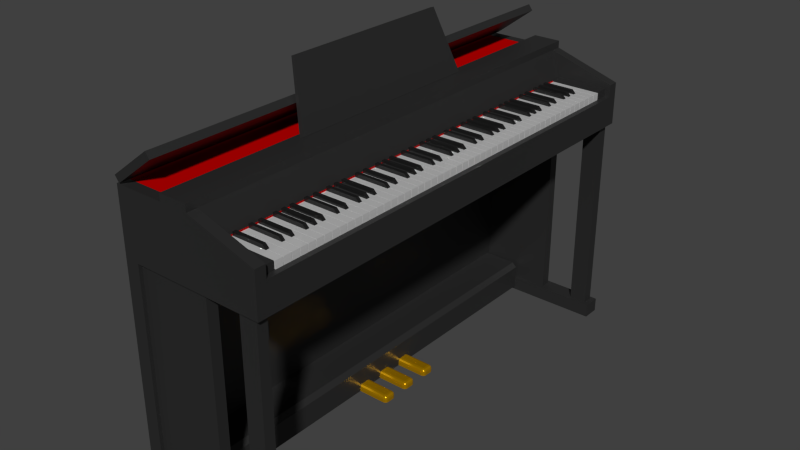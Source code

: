 # Source: piano.blend  (saved by Blender 2.80.75; exported with 4.5.12 LTS)
import bpy
from mathutils import Matrix  # noqa: F401  (used for matrix-valued properties, if any)

bpy.ops.wm.read_factory_settings(use_empty=True)
scene = bpy.context.scene
scene.name = 'Scene'

# ---- collections
col_collection_1 = bpy.data.collections.new('Collection 1'); scene.collection.children.link(col_collection_1)

# ---- materials (node trees are filled in below, after node groups)
mat_body = bpy.data.materials.new('Body')
mat_body.alpha_threshold = 0.0
mat_body.use_transparent_shadow = False
mat_body.diffuse_color = (0.02, 0.02, 0.02, 1.0)
mat_body.roughness = 0.5
mat_pedal = bpy.data.materials.new('Pedal')
mat_pedal.alpha_threshold = 0.0
mat_pedal.use_transparent_shadow = False
mat_pedal.diffuse_color = (0.8, 0.4091, 0.0, 1.0)
mat_pedal.roughness = 0.5
mat_red = bpy.data.materials.new('Red')
mat_red.alpha_threshold = 0.0
mat_red.use_transparent_shadow = False
mat_red.diffuse_color = (0.5, 0.0, 0.0, 1.0)
mat_red.roughness = 0.5
mat_red.specular_intensity = 0.0
mat_blackkey = bpy.data.materials.new('BlackKey')
mat_blackkey.alpha_threshold = 0.0
mat_blackkey.use_transparent_shadow = False
mat_blackkey.diffuse_color = (0.02, 0.02, 0.02, 1.0)
mat_blackkey.roughness = 0.5
mat_whitekey = bpy.data.materials.new('WhiteKey')
mat_whitekey.alpha_threshold = 0.0
mat_whitekey.use_transparent_shadow = False
mat_whitekey.roughness = 0.5

# ---- material node trees
mat_body.use_nodes = True; mat_body.node_tree.nodes.clear()
_N = mat_body.node_tree.nodes; _L = mat_body.node_tree.links
n0 = _N.new('ShaderNodeOutputMaterial'); n0.name = 'Material Output'; n0.location = (300, 300)
n1 = _N.new('ShaderNodeBsdfPrincipled'); n1.name = 'Principled BSDF'; n1.location = (10, 300)
n1.distribution = 'GGX'
n1.subsurface_method = 'BURLEY'
n1.inputs[0].default_value = (0.02, 0.02, 0.02, 1.0)
n1.inputs[3].default_value = 1.45
n1.inputs[27].default_value = (0.0, 0.0, 0.0, 1.0)
n1.inputs[28].default_value = 1.0
_L.new(n1.outputs[0], n0.inputs[0])
n0.is_active_output = True
mat_pedal.use_nodes = True; mat_pedal.node_tree.nodes.clear()
_N = mat_pedal.node_tree.nodes; _L = mat_pedal.node_tree.links
n0 = _N.new('ShaderNodeOutputMaterial'); n0.name = 'Material Output'; n0.location = (300, 300)
n1 = _N.new('ShaderNodeBsdfPrincipled'); n1.name = 'Principled BSDF'; n1.location = (10, 300)
n1.distribution = 'GGX'
n1.subsurface_method = 'BURLEY'
n1.inputs[0].default_value = (0.8, 0.4091, 0.0, 1.0)
n1.inputs[1].default_value = 0.6796
n1.inputs[2].default_value = 0.2379
n1.inputs[3].default_value = 1.45
n1.inputs[27].default_value = (0.0, 0.0, 0.0, 1.0)
n1.inputs[28].default_value = 1.0
_L.new(n1.outputs[0], n0.inputs[0])
n0.is_active_output = True
mat_red.use_nodes = True; mat_red.node_tree.nodes.clear()
_N = mat_red.node_tree.nodes; _L = mat_red.node_tree.links
n0 = _N.new('ShaderNodeOutputMaterial'); n0.name = 'Material Output'; n0.location = (300, 300)
n1 = _N.new('ShaderNodeBsdfPrincipled'); n1.name = 'Principled BSDF'; n1.location = (10, 300)
n1.distribution = 'GGX'
n1.subsurface_method = 'BURLEY'
n1.inputs[0].default_value = (0.5, 0.0, 0.0, 1.0)
n1.inputs[3].default_value = 1.45
n1.inputs[13].default_value = 0.0
n1.inputs[27].default_value = (0.0, 0.0, 0.0, 1.0)
n1.inputs[28].default_value = 1.0
_L.new(n1.outputs[0], n0.inputs[0])
n0.is_active_output = True
mat_blackkey.use_nodes = True; mat_blackkey.node_tree.nodes.clear()
_N = mat_blackkey.node_tree.nodes; _L = mat_blackkey.node_tree.links
n0 = _N.new('ShaderNodeOutputMaterial'); n0.name = 'Material Output'; n0.location = (300, 300)
n1 = _N.new('ShaderNodeBsdfPrincipled'); n1.name = 'Principled BSDF'; n1.location = (10, 300)
n1.distribution = 'GGX'
n1.subsurface_method = 'BURLEY'
n1.inputs[0].default_value = (0.02, 0.02, 0.02, 1.0)
n1.inputs[1].default_value = 0.4466
n1.inputs[2].default_value = 0.0
n1.inputs[3].default_value = 1.45
n1.inputs[27].default_value = (0.0, 0.0, 0.0, 1.0)
n1.inputs[28].default_value = 1.0
_L.new(n1.outputs[0], n0.inputs[0])
n0.is_active_output = True
mat_whitekey.use_nodes = True; mat_whitekey.node_tree.nodes.clear()
_N = mat_whitekey.node_tree.nodes; _L = mat_whitekey.node_tree.links
n0 = _N.new('ShaderNodeOutputMaterial'); n0.name = 'マテリアル出力'; n0.location = (300, 300)
n1 = _N.new('ShaderNodeBsdfPrincipled'); n1.name = 'Principled BSDF'; n1.location = (10, 300)
n1.distribution = 'GGX'
n1.subsurface_method = 'BURLEY'
n1.inputs[1].default_value = 0.3495
n1.inputs[2].default_value = 0.0
n1.inputs[3].default_value = 1.45
n1.inputs[27].default_value = (0.0, 0.0, 0.0, 1.0)
n1.inputs[28].default_value = 1.0
_L.new(n1.outputs[0], n0.inputs[0])
n0.is_active_output = True

# ---- world
world_world = bpy.data.worlds.new('World'); scene.world = world_world
world_world.color = (0.05088, 0.05088, 0.05088)
world_world.use_sun_shadow = False
world_world.sun_shadow_jitter_overblur = 0.0
world_world.cycles.sampling_method = 'MANUAL'
world_world.cycles.sample_map_resolution = 256

# ---- meshes
me_020 = bpy.data.meshes.new('立方体.020')
me_020.from_pydata([(-0.01, -0.29, -0.01), (-0.01, -0.25, 0.17), (-0.01, 0.29, -0.01), (-0.01, 0.25, 0.17), (0.0, -0.29, -0.01), (0.0, -0.25, 0.17), (0.0, 0.29, -0.01), (0.0, 0.25, 0.17)], [], [(1, 3, 2, 0), (3, 7, 6, 2), (7, 5, 4, 6), (5, 1, 0, 4), (0, 2, 6, 4), (5, 7, 3, 1)])
me_020.materials.append(mat_body)
me_020.use_remesh_preserve_volume = False
me_020.use_remesh_preserve_attributes = False
me_020.use_mirror_vertex_groups = False
me_020.update()
me_019 = bpy.data.meshes.new('立方体.019')
me_019.from_pydata([(-0.01, -0.02, -0.01), (-0.01, 0.02, -0.01), (-0.01, -0.02, 0.0), (-0.01, -0.01, 0.01), (-0.01, -0.01866, 0.005), (-0.01, -0.015, 0.00866), (-0.01, 0.01, 0.01), (-0.01, 0.02, 0.0), (-0.01, 0.015, 0.00866), (-0.01, 0.01866, 0.005), (0.08, -0.01, -0.01), (0.07, -0.02, -0.01), (0.07866, -0.015, -0.01), (0.075, -0.01866, -0.01), (0.07, -0.01, 0.01), (0.07, -0.02, 0.0), (0.08, -0.01, 0.0), (0.07, -0.01499, 0.008664), (0.07499, -0.01, 0.008664), (0.07478, -0.01478, 0.007366), (0.07499, -0.01866, 0.0), (0.07, -0.01866, 0.004993), (0.07478, -0.01737, 0.004782), (0.07866, -0.01, 0.004993), (0.07866, -0.01499, 0.0), (0.07737, -0.01478, 0.004782), (0.07, 0.02, -0.01), (0.08, 0.01, -0.01), (0.075, 0.01866, -0.01), (0.07866, 0.015, -0.01), (0.07, 0.01, 0.01), (0.08, 0.01, 0.0), (0.07, 0.02, 0.0), (0.07499, 0.01, 0.008664), (0.07, 0.01499, 0.008664), (0.07478, 0.01478, 0.007366), (0.07866, 0.01499, 0.0), (0.07866, 0.01, 0.004993), (0.07737, 0.01478, 0.004782), (0.07, 0.01866, 0.004993), (0.07499, 0.01866, 0.0), (0.07478, 0.01737, 0.004782)], [], [(14, 30, 6, 3), (31, 16, 10, 27), (0, 1, 26, 28, 29, 27, 10, 12, 13, 11), (2, 4, 5, 3, 6, 8, 9, 7, 1, 0), (7, 32, 26, 1), (14, 17, 19, 18), (17, 21, 22, 19), (15, 20, 22, 21), (20, 24, 25, 22), (16, 23, 25, 24), (23, 18, 19, 25), (19, 22, 25), (30, 33, 35, 34), (33, 37, 38, 35), (31, 36, 38, 37), (36, 40, 41, 38), (32, 39, 41, 40), (39, 34, 35, 41), (35, 38, 41), (6, 30, 34, 8), (8, 34, 39, 9), (9, 39, 32, 7), (31, 27, 29, 36), (36, 29, 28, 40), (40, 28, 26, 32), (30, 14, 18, 33), (33, 18, 23, 37), (37, 23, 16, 31), (15, 11, 13, 20), (20, 13, 12, 24), (24, 12, 10, 16), (14, 3, 5, 17), (17, 5, 4, 21), (21, 4, 2, 15), (15, 2, 0, 11)])
me_019.materials.append(mat_pedal)
me_019.use_remesh_preserve_volume = False
me_019.use_remesh_preserve_attributes = False
me_019.use_mirror_vertex_groups = False
me_019.update()
me_018 = bpy.data.meshes.new('立方体.018')
me_018.from_pydata([(-0.01, -0.02, -0.01), (-0.01, 0.02, -0.01), (-0.01, -0.02, 0.0), (-0.01, -0.01, 0.01), (-0.01, -0.01866, 0.005), (-0.01, -0.015, 0.00866), (-0.01, 0.01, 0.01), (-0.01, 0.02, 0.0), (-0.01, 0.015, 0.00866), (-0.01, 0.01866, 0.005), (0.08, -0.01, -0.01), (0.07, -0.02, -0.01), (0.07866, -0.015, -0.01), (0.075, -0.01866, -0.01), (0.07, -0.01, 0.01), (0.07, -0.02, 0.0), (0.08, -0.01, 0.0), (0.07, -0.01499, 0.008664), (0.07499, -0.01, 0.008664), (0.07478, -0.01478, 0.007366), (0.07499, -0.01866, 0.0), (0.07, -0.01866, 0.004993), (0.07478, -0.01737, 0.004782), (0.07866, -0.01, 0.004993), (0.07866, -0.01499, 0.0), (0.07737, -0.01478, 0.004782), (0.07, 0.02, -0.01), (0.08, 0.01, -0.01), (0.075, 0.01866, -0.01), (0.07866, 0.015, -0.01), (0.07, 0.01, 0.01), (0.08, 0.01, 0.0), (0.07, 0.02, 0.0), (0.07499, 0.01, 0.008664), (0.07, 0.01499, 0.008664), (0.07478, 0.01478, 0.007366), (0.07866, 0.01499, 0.0), (0.07866, 0.01, 0.004993), (0.07737, 0.01478, 0.004782), (0.07, 0.01866, 0.004993), (0.07499, 0.01866, 0.0), (0.07478, 0.01737, 0.004782)], [], [(14, 30, 6, 3), (31, 16, 10, 27), (0, 1, 26, 28, 29, 27, 10, 12, 13, 11), (2, 4, 5, 3, 6, 8, 9, 7, 1, 0), (7, 32, 26, 1), (14, 17, 19, 18), (17, 21, 22, 19), (15, 20, 22, 21), (20, 24, 25, 22), (16, 23, 25, 24), (23, 18, 19, 25), (19, 22, 25), (30, 33, 35, 34), (33, 37, 38, 35), (31, 36, 38, 37), (36, 40, 41, 38), (32, 39, 41, 40), (39, 34, 35, 41), (35, 38, 41), (6, 30, 34, 8), (8, 34, 39, 9), (9, 39, 32, 7), (31, 27, 29, 36), (36, 29, 28, 40), (40, 28, 26, 32), (30, 14, 18, 33), (33, 18, 23, 37), (37, 23, 16, 31), (15, 11, 13, 20), (20, 13, 12, 24), (24, 12, 10, 16), (14, 3, 5, 17), (17, 5, 4, 21), (21, 4, 2, 15), (15, 2, 0, 11)])
me_018.materials.append(mat_pedal)
me_018.use_remesh_preserve_volume = False
me_018.use_remesh_preserve_attributes = False
me_018.use_mirror_vertex_groups = False
me_018.update()
me_017 = bpy.data.meshes.new('立方体.017')
me_017.from_pydata([(-0.01, -0.02, -0.01), (-0.01, 0.02, -0.01), (-0.01, -0.02, 0.0), (-0.01, -0.01, 0.01), (-0.01, -0.01866, 0.005), (-0.01, -0.015, 0.00866), (-0.01, 0.01, 0.01), (-0.01, 0.02, 0.0), (-0.01, 0.015, 0.00866), (-0.01, 0.01866, 0.005), (0.08, -0.01, -0.01), (0.07, -0.02, -0.01), (0.07866, -0.015, -0.01), (0.075, -0.01866, -0.01), (0.07, -0.01, 0.01), (0.07, -0.02, 0.0), (0.08, -0.01, 0.0), (0.07, -0.01499, 0.008664), (0.07499, -0.01, 0.008664), (0.07478, -0.01478, 0.007366), (0.07499, -0.01866, 0.0), (0.07, -0.01866, 0.004993), (0.07478, -0.01737, 0.004782), (0.07866, -0.01, 0.004993), (0.07866, -0.01499, 0.0), (0.07737, -0.01478, 0.004782), (0.07, 0.02, -0.01), (0.08, 0.01, -0.01), (0.075, 0.01866, -0.01), (0.07866, 0.015, -0.01), (0.07, 0.01, 0.01), (0.08, 0.01, 0.0), (0.07, 0.02, 0.0), (0.07499, 0.01, 0.008664), (0.07, 0.01499, 0.008664), (0.07478, 0.01478, 0.007366), (0.07866, 0.01499, 0.0), (0.07866, 0.01, 0.004993), (0.07737, 0.01478, 0.004782), (0.07, 0.01866, 0.004993), (0.07499, 0.01866, 0.0), (0.07478, 0.01737, 0.004782)], [], [(14, 30, 6, 3), (31, 16, 10, 27), (0, 1, 26, 28, 29, 27, 10, 12, 13, 11), (2, 4, 5, 3, 6, 8, 9, 7, 1, 0), (7, 32, 26, 1), (14, 17, 19, 18), (17, 21, 22, 19), (15, 20, 22, 21), (20, 24, 25, 22), (16, 23, 25, 24), (23, 18, 19, 25), (19, 22, 25), (30, 33, 35, 34), (33, 37, 38, 35), (31, 36, 38, 37), (36, 40, 41, 38), (32, 39, 41, 40), (39, 34, 35, 41), (35, 38, 41), (6, 30, 34, 8), (8, 34, 39, 9), (9, 39, 32, 7), (31, 27, 29, 36), (36, 29, 28, 40), (40, 28, 26, 32), (30, 14, 18, 33), (33, 18, 23, 37), (37, 23, 16, 31), (15, 11, 13, 20), (20, 13, 12, 24), (24, 12, 10, 16), (14, 3, 5, 17), (17, 5, 4, 21), (21, 4, 2, 15), (15, 2, 0, 11)])
me_017.materials.append(mat_pedal)
me_017.use_remesh_preserve_volume = False
me_017.use_remesh_preserve_attributes = False
me_017.use_mirror_vertex_groups = False
me_017.update()
me_016 = bpy.data.meshes.new('立方体.016')
me_016.from_pydata([(-0.03, -0.63, -0.01), (-0.03, -0.63, 0.07), (-0.03, 0.63, -0.01), (-0.03, 0.63, 0.07), (0.08, -0.63, -0.01), (0.08, 0.63, -0.01), (0.08, -0.63, 0.05729), (0.06729, -0.63, 0.07), (0.06729, 0.63, 0.07), (0.08, 0.63, 0.05729)], [], [(1, 3, 2, 0), (6, 7, 1, 0, 4), (3, 8, 9, 5, 2), (0, 2, 5, 4), (9, 6, 4, 5), (8, 7, 6, 9), (7, 8, 3, 1)])
me_016.materials.append(mat_body)
me_016.use_remesh_preserve_volume = False
me_016.use_remesh_preserve_attributes = False
me_016.use_mirror_vertex_groups = False
me_016.update()
me_015 = bpy.data.meshes.new('立方体.015')
me_015.from_pydata([(-0.19, -0.015, -0.015), (-0.19, -0.015, 0.555), (-0.19, 0.015, -0.015), (-0.19, 0.015, 0.555), (0.015, -0.015, -0.015), (0.015, -0.015, 0.555), (0.015, 0.015, -0.015), (0.015, 0.015, 0.555)], [], [(1, 3, 2, 0), (3, 7, 6, 2), (7, 5, 4, 6), (5, 1, 0, 4), (0, 2, 6, 4), (5, 7, 3, 1)])
me_015.materials.append(mat_body)
me_015.use_remesh_preserve_volume = False
me_015.use_remesh_preserve_attributes = False
me_015.use_mirror_vertex_groups = False
me_015.update()
me_014 = bpy.data.meshes.new('立方体.014')
me_014.from_pydata([(-0.19, -0.015, -0.015), (-0.19, -0.015, 0.555), (-0.19, 0.015, -0.015), (-0.19, 0.015, 0.555), (0.015, -0.015, -0.015), (0.015, -0.015, 0.555), (0.015, 0.015, -0.015), (0.015, 0.015, 0.555)], [], [(1, 3, 2, 0), (3, 7, 6, 2), (7, 5, 4, 6), (5, 1, 0, 4), (0, 2, 6, 4), (5, 7, 3, 1)])
me_014.materials.append(mat_body)
me_014.use_remesh_preserve_volume = False
me_014.use_remesh_preserve_attributes = False
me_014.use_mirror_vertex_groups = False
me_014.update()
me_013 = bpy.data.meshes.new('立方体.013')
me_013.from_pydata([(0.0, -0.0105, -0.01), (0.0, -0.0105, 0.0), (0.0, 0.0105, -0.01), (0.0, 0.0105, -4.657e-10), (0.01, -0.0105, -0.01), (0.01, -0.0105, 0.0), (0.01, 0.0105, -0.01), (0.01, 0.0105, -4.657e-10)], [], [(1, 3, 2, 0), (3, 7, 6, 2), (7, 5, 4, 6), (5, 1, 0, 4), (0, 2, 6, 4), (5, 7, 3, 1)])
me_013.materials.append(mat_body)
me_013.use_remesh_preserve_volume = False
me_013.use_remesh_preserve_attributes = False
me_013.use_mirror_vertex_groups = False
me_013.update()
me_012 = bpy.data.meshes.new('立方体.012')
me_012.from_pydata([(0.0, -0.01, -0.01), (0.0, -0.01, 0.0), (0.0, 0.01, -0.01), (0.0, 0.01, 0.0), (0.01, -0.01, -0.01), (0.01, -0.01, 0.0), (0.01, 0.01, -0.01), (0.01, 0.01, 0.0)], [], [(1, 3, 2, 0), (3, 7, 6, 2), (7, 5, 4, 6), (5, 1, 0, 4), (0, 2, 6, 4), (5, 7, 3, 1)])
me_012.materials.append(mat_red)
me_012.use_remesh_preserve_volume = False
me_012.use_remesh_preserve_attributes = False
me_012.use_mirror_vertex_groups = False
me_012.update()
me_011 = bpy.data.meshes.new('立方体.011')
me_011.from_pydata([(-0.0725, -0.02, -0.01), (-0.0725, -0.02, 0.012), (-0.0725, 0.015, -0.01), (-0.0725, 0.015, 0.012), (0.0725, -0.02, -0.01), (0.0725, -0.02, 0.012), (0.0725, 0.015, -0.01), (0.0725, 0.015, 0.012)], [], [(1, 3, 2, 0), (3, 7, 6, 2), (7, 5, 4, 6), (5, 1, 0, 4), (0, 2, 6, 4), (5, 7, 3, 1)])
me_011.materials.append(mat_body)
me_011.use_remesh_preserve_volume = False
me_011.use_remesh_preserve_attributes = False
me_011.use_mirror_vertex_groups = False
me_011.update()
me_010 = bpy.data.meshes.new('立方体.010')
me_010.from_pydata([(-0.0725, -0.02, -0.01), (-0.0725, -0.02, 0.012), (-0.0725, 0.015, -0.01), (-0.0725, 0.015, 0.012), (0.0725, -0.02, -0.01), (0.0725, -0.02, 0.012), (0.0725, 0.015, -0.01), (0.0725, 0.015, 0.012)], [], [(1, 3, 2, 0), (3, 7, 6, 2), (7, 5, 4, 6), (5, 1, 0, 4), (0, 2, 6, 4), (5, 7, 3, 1)])
me_010.materials.append(mat_body)
me_010.use_remesh_preserve_volume = False
me_010.use_remesh_preserve_attributes = False
me_010.use_mirror_vertex_groups = False
me_010.update()
me_009 = bpy.data.meshes.new('立方体.009')
me_009.from_pydata([(0.0, -0.61, -0.015), (0.0, -0.61, -0.0125), (0.0, 0.61, -0.015), (0.0, 0.61, -0.0125), (0.0025, -0.61, -0.015), (0.0025, -0.61, -0.0125), (0.0025, 0.61, -0.015), (0.0025, 0.61, -0.0125)], [], [(1, 3, 2, 0), (3, 7, 6, 2), (7, 5, 4, 6), (5, 1, 0, 4), (0, 2, 6, 4), (5, 7, 3, 1)])
me_009.materials.append(mat_red)
me_009.use_remesh_preserve_volume = False
me_009.use_remesh_preserve_attributes = False
me_009.use_mirror_vertex_groups = False
me_009.update()
me_008 = bpy.data.meshes.new('立方体.008')
me_008.from_pydata([(-0.07, -0.005, -0.01), (-0.07, -0.005, 0.0), (-0.07, 0.005, -0.01), (-0.07, 0.005, 0.0), (0.0275, -0.005, -0.01), (0.0175, -0.005, 0.0), (0.0275, 0.005, -0.01), (0.0175, 0.005, 0.0)], [], [(1, 3, 2, 0), (3, 7, 6, 2), (7, 5, 4, 6), (5, 1, 0, 4), (0, 2, 6, 4), (5, 7, 3, 1)])
me_008.materials.append(mat_blackkey)
me_008.use_remesh_preserve_volume = False
me_008.use_remesh_preserve_attributes = False
me_008.use_mirror_vertex_groups = False
me_008.update()
me_006 = bpy.data.meshes.new('立方体.006')
me_006.from_pydata([(-0.0725, -0.011, -0.01), (-0.0725, -0.011, 0.01), (-0.0725, 0.011, -0.01), (-0.0725, 0.011, 0.01), (0.0725, -0.011, -0.01), (0.0725, -0.011, 0.01), (0.0725, 0.011, -0.01), (0.0725, 0.011, 0.01)], [], [(1, 3, 2, 0), (3, 7, 6, 2), (7, 5, 4, 6), (5, 1, 0, 4), (0, 2, 6, 4), (5, 7, 3, 1)])
me_006.materials.append(mat_whitekey)
me_006.use_remesh_preserve_volume = False
me_006.use_remesh_preserve_attributes = False
me_006.use_mirror_vertex_groups = False
me_006.update()
me_003 = bpy.data.meshes.new('立方体.003')
me_003.from_pydata([(-0.035, -0.015, -0.015), (-0.035, -0.015, 0.555), (-0.035, 0.015, -0.015), (-0.035, 0.015, 0.555), (0.015, -0.015, -0.015), (0.015, -0.015, 0.555), (0.015, 0.015, -0.015), (0.015, 0.015, 0.555)], [], [(1, 3, 2, 0), (3, 7, 6, 2), (7, 5, 4, 6), (5, 1, 0, 4), (0, 2, 6, 4), (5, 7, 3, 1)])
me_003.materials.append(mat_body)
me_003.use_remesh_preserve_volume = False
me_003.use_remesh_preserve_attributes = False
me_003.use_mirror_vertex_groups = False
me_003.update()
me_002 = bpy.data.meshes.new('立方体.002')
me_002.from_pydata([(-0.035, -0.015, -0.015), (-0.035, -0.015, 0.555), (-0.035, 0.015, -0.015), (-0.035, 0.015, 0.555), (0.015, -0.015, -0.015), (0.015, -0.015, 0.555), (0.015, 0.015, -0.015), (0.015, 0.015, 0.555)], [], [(1, 3, 2, 0), (3, 7, 6, 2), (7, 5, 4, 6), (5, 1, 0, 4), (0, 2, 6, 4), (5, 7, 3, 1)])
me_002.materials.append(mat_body)
me_002.use_remesh_preserve_volume = False
me_002.use_remesh_preserve_attributes = False
me_002.use_mirror_vertex_groups = False
me_002.update()
me_x = bpy.data.meshes.new('立方体')
me_x.from_pydata([(-0.205, 0.68, 0.385), (-0.205, 0.68, -0.405), (-0.205, -0.68, -0.405), (-0.205, -0.68, 0.385), (-0.205, -0.65, 0.385), (-0.205, -0.65, 0.365), (-0.205, 0.65, 0.365), (-0.205, 0.65, 0.385), (-0.065, 0.68, 0.385), (-0.065, 0.65, 0.385), (-0.065, 0.68, 0.385), (0.015, 0.68, 0.385), (0.205, 0.68, 0.325), (0.205, 0.68, 0.205), (-0.165, 0.68, 0.205), (-0.165, 0.68, -0.365), (0.205, 0.68, -0.365), (0.205, 0.68, -0.405), (0.205, 0.63, -0.405), (-0.165, 0.63, -0.405), (-0.165, -0.63, -0.405), (0.205, -0.63, -0.405), (0.205, -0.68, -0.405), (0.205, -0.68, 0.325), (0.015, -0.68, 0.385), (-0.065, -0.68, 0.385), (-0.065, -0.68, 0.385), (0.205, -0.68, -0.365), (-0.165, -0.68, -0.365), (-0.165, -0.68, 0.205), (0.205, -0.68, 0.205), (-0.065, -0.65, 0.385), (-0.065, -0.68, 0.405), (-0.065, 0.68, 0.405), (-0.065, 0.65, 0.405), (-0.065, -0.65, 0.405), (0.015, 0.68, 0.405), (0.015, 0.65, 0.385), (0.205, 0.65, 0.325), (0.205, 0.65, 0.29), (0.205, -0.65, 0.29), (0.205, -0.65, 0.325), (0.205, -0.63, 0.205), (0.205, 0.63, 0.205), (-0.165, 0.63, 0.205), (-0.165, 0.63, -0.365), (0.205, 0.63, -0.365), (-0.165, -0.63, -0.365), (0.205, -0.63, -0.365), (0.015, -0.65, 0.385), (0.015, -0.68, 0.405), (-0.165, -0.63, 0.205), (0.015, -0.65, 0.405), (0.015, 0.65, 0.405), (0.045, 0.65, 0.29), (0.045, -0.65, 0.29), (-0.065, 0.65, 0.365), (-0.065, -0.65, 0.365)], [], [(0, 1, 2, 3, 4, 5, 6, 7), (8, 0, 7, 9), (10, 11, 12, 13, 14, 15, 16, 17, 1, 0, 8), (2, 1, 17, 18, 19, 20, 21, 22), (23, 24, 25, 26, 3, 2, 22, 27, 28, 29, 30), (4, 3, 26, 31), (26, 25, 32, 33, 10, 8, 9, 34, 35, 31), (33, 36, 11, 10), (12, 11, 37, 38), (12, 38, 39, 40, 41, 23, 30, 42, 43, 13), (43, 44, 14, 13), (44, 45, 15, 14), (45, 46, 16, 15), (46, 18, 17, 16), (45, 19, 18, 46), (47, 20, 19, 45), (48, 21, 20, 47), (27, 22, 21, 48), (23, 41, 49, 24), (25, 24, 50, 32), (28, 27, 48, 47), (29, 28, 47, 51), (29, 51, 42, 30), (32, 50, 52, 53, 36, 33), (37, 11, 36, 53), (39, 38, 37, 54), (40, 39, 54, 55), (49, 41, 40, 55), (43, 42, 51, 44), (45, 44, 51, 47), (24, 49, 52, 50), (49, 37, 53, 52), (37, 49, 55, 54), (9, 31, 35, 34), (9, 7, 6, 56), (31, 9, 56, 57), (6, 5, 57, 56), (5, 4, 31, 57)])
me_x.materials.append(mat_body)
me_x.use_remesh_preserve_volume = False
me_x.use_remesh_preserve_attributes = False
me_x.use_mirror_vertex_groups = False
me_x.update()

# ---- objects
ob_014 = bpy.data.objects.new('立方体.014', me_020)
ob_013 = bpy.data.objects.new('立方体.013', me_019)
ob_012 = bpy.data.objects.new('立方体.012', me_018)
ob_011 = bpy.data.objects.new('立方体.011', me_017)
ob_010 = bpy.data.objects.new('立方体.010', me_016)
ob_009 = bpy.data.objects.new('立方体.009', me_015)
ob_008 = bpy.data.objects.new('立方体.008', me_014)
ob_007 = bpy.data.objects.new('立方体.007', me_013)
ob_006 = bpy.data.objects.new('立方体.006', me_012)
ob_whitekey_002 = bpy.data.objects.new('WhiteKey.002', me_011)
ob_whitekey_001 = bpy.data.objects.new('WhiteKey.001', me_010)
ob_x = bpy.data.objects.new('立方体', me_009)
ob_blackkey_035 = bpy.data.objects.new('BlackKey.035', me_008)
ob_blackkey_034 = bpy.data.objects.new('BlackKey.034', me_008)
ob_blackkey_033 = bpy.data.objects.new('BlackKey.033', me_008)
ob_blackkey_032 = bpy.data.objects.new('BlackKey.032', me_008)
ob_blackkey_031 = bpy.data.objects.new('BlackKey.031', me_008)
ob_blackkey_030 = bpy.data.objects.new('BlackKey.030', me_008)
ob_blackkey_029 = bpy.data.objects.new('BlackKey.029', me_008)
ob_blackkey_028 = bpy.data.objects.new('BlackKey.028', me_008)
ob_blackkey_027 = bpy.data.objects.new('BlackKey.027', me_008)
ob_blackkey_026 = bpy.data.objects.new('BlackKey.026', me_008)
ob_blackkey_025 = bpy.data.objects.new('BlackKey.025', me_008)
ob_blackkey_024 = bpy.data.objects.new('BlackKey.024', me_008)
ob_blackkey_023 = bpy.data.objects.new('BlackKey.023', me_008)
ob_blackkey_022 = bpy.data.objects.new('BlackKey.022', me_008)
ob_blackkey_021 = bpy.data.objects.new('BlackKey.021', me_008)
ob_blackkey_020 = bpy.data.objects.new('BlackKey.020', me_008)
ob_blackkey_019 = bpy.data.objects.new('BlackKey.019', me_008)
ob_blackkey_018 = bpy.data.objects.new('BlackKey.018', me_008)
ob_blackkey_017 = bpy.data.objects.new('BlackKey.017', me_008)
ob_blackkey_016 = bpy.data.objects.new('BlackKey.016', me_008)
ob_blackkey_015 = bpy.data.objects.new('BlackKey.015', me_008)
ob_blackkey_014 = bpy.data.objects.new('BlackKey.014', me_008)
ob_blackkey_013 = bpy.data.objects.new('BlackKey.013', me_008)
ob_blackkey_012 = bpy.data.objects.new('BlackKey.012', me_008)
ob_blackkey_011 = bpy.data.objects.new('BlackKey.011', me_008)
ob_blackkey_010 = bpy.data.objects.new('BlackKey.010', me_008)
ob_blackkey_009 = bpy.data.objects.new('BlackKey.009', me_008)
ob_blackkey_008 = bpy.data.objects.new('BlackKey.008', me_008)
ob_blackkey_007 = bpy.data.objects.new('BlackKey.007', me_008)
ob_blackkey_006 = bpy.data.objects.new('BlackKey.006', me_008)
ob_blackkey_005 = bpy.data.objects.new('BlackKey.005', me_008)
ob_blackkey_004 = bpy.data.objects.new('BlackKey.004', me_008)
ob_blackkey_003 = bpy.data.objects.new('BlackKey.003', me_008)
ob_blackkey_002 = bpy.data.objects.new('BlackKey.002', me_008)
ob_blackkey_001 = bpy.data.objects.new('BlackKey.001', me_008)
ob_blackkey = bpy.data.objects.new('BlackKey', me_008)
ob_whitekey = bpy.data.objects.new('WhiteKey', me_006)
ob_003 = bpy.data.objects.new('立方体.003', me_003)
ob_002 = bpy.data.objects.new('立方体.002', me_002)
ob_body = bpy.data.objects.new('Body', me_x)

# ---- transforms, parenting, visibility, modifiers, constraints
ob_014.location = (0.16, 0.0, 0.82)
ob_014.rotation_euler = (0.0, -0.3142, 0.0)
ob_014.lineart.crease_threshold = 0.0
ob_013.location = (0.16, -0.08, 0.02)
ob_013.lineart.crease_threshold = 0.0
ob_012.location = (0.16, 0.08, 0.02)
ob_012.lineart.crease_threshold = 0.0
ob_011.location = (0.16, 0.0, 0.02)
ob_011.lineart.crease_threshold = 0.0
ob_010.location = (0.07, 0.0, 0.02)
ob_010.lineart.crease_threshold = 0.0
ob_009.location = (0.23, 0.655, 0.055)
ob_009.lineart.crease_threshold = 0.0
ob_008.location = (0.23, -0.655, 0.055)
ob_008.lineart.crease_threshold = 0.0
ob_007.location = (0.0, 0.0, 0.81)
ob_007.rotation_euler = (0.0, -0.6458, 0.0)
ob_007.scale = (14.0, 65.0, 2.0)
ob_007.lineart.crease_threshold = 0.0
ob_006.location = (0.0, 0.0, 0.79)
ob_006.scale = (14.0, 65.0, 2.0)
ob_006.lineart.crease_threshold = 0.0
ob_whitekey_002.location = (0.3225, 0.635, 0.705)
ob_whitekey_002.lineart.crease_threshold = 0.0
ob_whitekey_001.location = (0.3225, -0.63, 0.705)
ob_whitekey_001.lineart.crease_threshold = 0.0
ob_x.location = (0.25, 0.0, 0.73)
ob_x.lineart.crease_threshold = 0.0
ob_blackkey_035.location = (0.3225, 0.5652, 0.725)
ob_blackkey_035.lineart.crease_threshold = 0.0
ob_blackkey_034.location = (0.3225, 0.5402, 0.725)
ob_blackkey_034.lineart.crease_threshold = 0.0
ob_blackkey_033.location = (0.3225, 0.5152, 0.725)
ob_blackkey_033.lineart.crease_threshold = 0.0
ob_blackkey_032.location = (0.3225, 0.4727, 0.725)
ob_blackkey_032.lineart.crease_threshold = 0.0
ob_blackkey_031.location = (0.3225, 0.4452, 0.725)
ob_blackkey_031.lineart.crease_threshold = 0.0
ob_blackkey_030.location = (0.3225, 0.2815, 0.725)
ob_blackkey_030.lineart.crease_threshold = 0.0
ob_blackkey_029.location = (0.3225, 0.309, 0.725)
ob_blackkey_029.lineart.crease_threshold = 0.0
ob_blackkey_028.location = (0.3225, 0.3515, 0.725)
ob_blackkey_028.lineart.crease_threshold = 0.0
ob_blackkey_027.location = (0.3225, 0.3765, 0.725)
ob_blackkey_027.lineart.crease_threshold = 0.0
ob_blackkey_026.location = (0.3225, 0.4015, 0.725)
ob_blackkey_026.lineart.crease_threshold = 0.0
ob_blackkey_025.location = (0.3225, 0.237, 0.725)
ob_blackkey_025.lineart.crease_threshold = 0.0
ob_blackkey_024.location = (0.3225, 0.212, 0.725)
ob_blackkey_024.lineart.crease_threshold = 0.0
ob_blackkey_023.location = (0.3225, 0.187, 0.725)
ob_blackkey_023.lineart.crease_threshold = 0.0
ob_blackkey_022.location = (0.3225, 0.1445, 0.725)
ob_blackkey_022.lineart.crease_threshold = 0.0
ob_blackkey_021.location = (0.3225, 0.117, 0.725)
ob_blackkey_021.lineart.crease_threshold = 0.0
ob_blackkey_020.location = (0.3225, -0.04845, 0.725)
ob_blackkey_020.lineart.crease_threshold = 0.0
ob_blackkey_019.location = (0.3225, -0.02095, 0.725)
ob_blackkey_019.lineart.crease_threshold = 0.0
ob_blackkey_018.location = (0.3225, 0.02155, 0.725)
ob_blackkey_018.lineart.crease_threshold = 0.0
ob_blackkey_017.location = (0.3225, 0.04655, 0.725)
ob_blackkey_017.lineart.crease_threshold = 0.0
ob_blackkey_016.location = (0.3225, 0.07155, 0.725)
ob_blackkey_016.lineart.crease_threshold = 0.0
ob_blackkey_015.location = (0.3225, -0.09237, 0.725)
ob_blackkey_015.lineart.crease_threshold = 0.0
ob_blackkey_014.location = (0.3225, -0.1174, 0.725)
ob_blackkey_014.lineart.crease_threshold = 0.0
ob_blackkey_013.location = (0.3225, -0.1424, 0.725)
ob_blackkey_013.lineart.crease_threshold = 0.0
ob_blackkey_012.location = (0.3225, -0.1849, 0.725)
ob_blackkey_012.lineart.crease_threshold = 0.0
ob_blackkey_011.location = (0.3225, -0.2124, 0.725)
ob_blackkey_011.lineart.crease_threshold = 0.0
ob_blackkey_010.location = (0.3225, -0.3778, 0.725)
ob_blackkey_010.lineart.crease_threshold = 0.0
ob_blackkey_009.location = (0.3225, -0.3503, 0.725)
ob_blackkey_009.lineart.crease_threshold = 0.0
ob_blackkey_008.location = (0.3225, -0.3078, 0.725)
ob_blackkey_008.lineart.crease_threshold = 0.0
ob_blackkey_007.location = (0.3225, -0.2828, 0.725)
ob_blackkey_007.lineart.crease_threshold = 0.0
ob_blackkey_006.location = (0.3225, -0.2578, 0.725)
ob_blackkey_006.lineart.crease_threshold = 0.0
ob_blackkey_005.location = (0.3225, -0.4225, 0.725)
ob_blackkey_005.lineart.crease_threshold = 0.0
ob_blackkey_004.location = (0.3225, -0.4475, 0.725)
ob_blackkey_004.lineart.crease_threshold = 0.0
ob_blackkey_003.location = (0.3225, -0.4725, 0.725)
ob_blackkey_003.lineart.crease_threshold = 0.0
ob_blackkey_002.location = (0.3225, -0.515, 0.725)
ob_blackkey_002.lineart.crease_threshold = 0.0
ob_blackkey_001.location = (0.3225, -0.5425, 0.725)
ob_blackkey_001.lineart.crease_threshold = 0.0
ob_blackkey.location = (0.3225, -0.5875, 0.725)
ob_blackkey.lineart.crease_threshold = 0.0
ob_whitekey.location = (0.3225, -0.6, 0.705)
ob_whitekey.lineart.crease_threshold = 0.0
_m = ob_whitekey.modifiers.new('配列複製', 'ARRAY')
_m.count = 52
_m.constant_offset_displace = (0.0, 0.0, 0.0)
_m.relative_offset_displace = (0.0, 1.07, 0.0)
ob_003.location = (0.38, 0.655, 0.055)
ob_003.lineart.crease_threshold = 0.0
ob_002.location = (0.38, -0.655, 0.055)
ob_002.lineart.crease_threshold = 0.0
ob_body.location = (0.205, 0.0, 0.405)
ob_body.lineart.crease_threshold = 0.0

# ---- collection membership
col_collection_1.objects.link(ob_014)
col_collection_1.objects.link(ob_013)
col_collection_1.objects.link(ob_012)
col_collection_1.objects.link(ob_011)
col_collection_1.objects.link(ob_010)
col_collection_1.objects.link(ob_009)
col_collection_1.objects.link(ob_008)
col_collection_1.objects.link(ob_007)
col_collection_1.objects.link(ob_006)
col_collection_1.objects.link(ob_whitekey_002)
col_collection_1.objects.link(ob_whitekey_001)
col_collection_1.objects.link(ob_x)
col_collection_1.objects.link(ob_blackkey_035)
col_collection_1.objects.link(ob_blackkey_034)
col_collection_1.objects.link(ob_blackkey_033)
col_collection_1.objects.link(ob_blackkey_032)
col_collection_1.objects.link(ob_blackkey_031)
col_collection_1.objects.link(ob_blackkey_030)
col_collection_1.objects.link(ob_blackkey_029)
col_collection_1.objects.link(ob_blackkey_028)
col_collection_1.objects.link(ob_blackkey_027)
col_collection_1.objects.link(ob_blackkey_026)
col_collection_1.objects.link(ob_blackkey_025)
col_collection_1.objects.link(ob_blackkey_024)
col_collection_1.objects.link(ob_blackkey_023)
col_collection_1.objects.link(ob_blackkey_022)
col_collection_1.objects.link(ob_blackkey_021)
col_collection_1.objects.link(ob_blackkey_020)
col_collection_1.objects.link(ob_blackkey_019)
col_collection_1.objects.link(ob_blackkey_018)
col_collection_1.objects.link(ob_blackkey_017)
col_collection_1.objects.link(ob_blackkey_016)
col_collection_1.objects.link(ob_blackkey_015)
col_collection_1.objects.link(ob_blackkey_014)
col_collection_1.objects.link(ob_blackkey_013)
col_collection_1.objects.link(ob_blackkey_012)
col_collection_1.objects.link(ob_blackkey_011)
col_collection_1.objects.link(ob_blackkey_010)
col_collection_1.objects.link(ob_blackkey_009)
col_collection_1.objects.link(ob_blackkey_008)
col_collection_1.objects.link(ob_blackkey_007)
col_collection_1.objects.link(ob_blackkey_006)
col_collection_1.objects.link(ob_blackkey_005)
col_collection_1.objects.link(ob_blackkey_004)
col_collection_1.objects.link(ob_blackkey_003)
col_collection_1.objects.link(ob_blackkey_002)
col_collection_1.objects.link(ob_blackkey_001)
col_collection_1.objects.link(ob_blackkey)
col_collection_1.objects.link(ob_whitekey)
col_collection_1.objects.link(ob_003)
col_collection_1.objects.link(ob_002)
col_collection_1.objects.link(ob_body)

# ---- scene / render settings (as saved in the file)
scene.frame_start = 1; scene.frame_end = 250; scene.frame_set(1)
scene.render.engine = 'BLENDER_EEVEE_NEXT'
scene.render.resolution_percentage = 50
scene.render.dither_intensity = 0.0
scene.cycles.use_denoising = False
scene.cycles.samples = 1024
scene.cycles.sampling_pattern = 'TABULATED_SOBOL'
scene.cycles.light_sampling_threshold = 0.0
scene.cycles.use_adaptive_sampling = False
scene.cycles.use_light_tree = False
scene.cycles.blur_glossy = 0.0
scene.cycles.pixel_filter_type = 'GAUSSIAN'
scene.cycles.sample_clamp_indirect = 0.0
scene.view_settings.view_transform = 'Standard'
bpy.context.view_layer.update()

# ---- added for rendering (the .blend has no active camera and no usable light): camera, sun
cam_auto = bpy.data.cameras.new('AutoCamera')
cam_auto.lens = 50.0
cam_auto.sensor_width = 36.0
cam_auto.clip_end = 1000.0
ob_auto_camera = bpy.data.objects.new('AutoCamera', cam_auto)
scene.collection.objects.link(ob_auto_camera)
ob_auto_camera.location = (1.80621, -1.92145, 1.7718)
ob_auto_camera.rotation_euler = (1.09748, -7.21219e-08, 0.694738)
scene.camera = ob_auto_camera
light_auto_sun = bpy.data.lights.new('AutoSun', 'SUN')
light_auto_sun.energy = 3.0
light_auto_sun.angle = 0.0523599
ob_auto_sun = bpy.data.objects.new('AutoSun', light_auto_sun)
scene.collection.objects.link(ob_auto_sun)
ob_auto_sun.rotation_euler = (0.872665, 0.174533, 0.523599)
bpy.context.view_layer.update()
